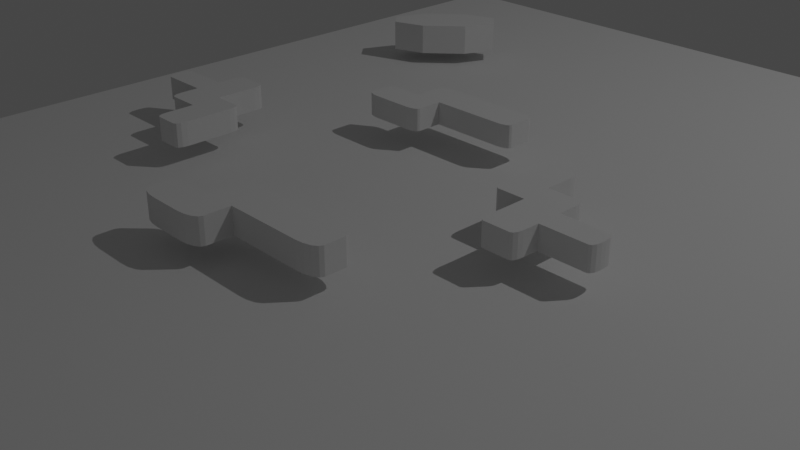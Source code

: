 # Source: Mapa.blend  (saved by Blender 2.93.21; exported with 4.5.12 LTS)
import bpy
from mathutils import Matrix  # noqa: F401  (used for matrix-valued properties, if any)

bpy.ops.wm.read_factory_settings(use_empty=True)
scene = bpy.context.scene
scene.name = 'Scene'

# ---- collections
col_collection = bpy.data.collections.new('Collection'); scene.collection.children.link(col_collection)

# ---- world
world_world = bpy.data.worlds.new('World'); scene.world = world_world
world_world.use_nodes = True; world_world.node_tree.nodes.clear()
_N = world_world.node_tree.nodes; _L = world_world.node_tree.links
n0 = _N.new('ShaderNodeOutputWorld'); n0.name = 'World Output'; n0.location = (300, 300)
n1 = _N.new('ShaderNodeBackground'); n1.name = 'Background'; n1.location = (10, 300)
n1.inputs[0].default_value = (0.05088, 0.05088, 0.05088, 1.0)
_L.new(n1.outputs[0], n0.inputs[0])
n0.is_active_output = True
world_world.color = (0.05088, 0.05088, 0.05088)
world_world.use_sun_shadow = False
world_world.sun_shadow_jitter_overblur = 0.0

# ---- cameras
cam_camera = bpy.data.cameras.new('Camera')
cam_camera.clip_end = 100.0
cam_camera.ortho_scale = 7.314

# ---- lights
light_light = bpy.data.lights.new('Light', 'POINT')
light_light.transmission_factor = 0.0
light_light.energy = 1000.0
light_light.shadow_soft_size = 0.1
light_light.shadow_maximum_resolution = 0.006
light_light.use_absolute_resolution = True

# ---- meshes
me_plane = bpy.data.meshes.new('Plane')
me_plane.from_pydata([(-5.459, -6.99, 0.0), (5.459, -6.99, 0.0), (-5.459, 6.99, 0.0), (5.459, 6.99, 0.0)], [], [(0, 1, 3, 2)])
_uv = me_plane.uv_layers.new(name='UVMap')
_uv.uv.foreach_set('vector', [0.0, 0.0, 1.0, 0.0, 1.0, 1.0, 0.0, 1.0])
me_plane.use_remesh_fix_poles = True
me_plane.use_remesh_preserve_attributes = False
me_plane.update()
me_cube = bpy.data.meshes.new('Cube')
me_cube.from_pydata([(-0.5943, -0.3766, -0.197), (-0.4233, 0.02232, -0.197), (-0.4233, 0.02232, 0.197), (-0.5943, -0.3766, 0.197), (0.007347, 0.4238, -0.197), (0.4172, 0.5665, -0.197), (0.4172, 0.5665, 0.197), (0.007347, 0.4238, 0.197), (-0.007348, -0.4238, -0.197), (-0.4172, -0.5665, -0.197), (-0.4172, -0.5665, 0.197), (-0.007348, -0.4238, 0.197), (0.5943, 0.3766, -0.197), (0.4233, -0.02232, -0.197), (0.4233, -0.02232, 0.197), (0.5943, 0.3766, 0.197)], [], [(9, 10, 3, 0), (13, 14, 11, 8), (14, 15, 6, 7, 2, 3, 10, 11), (1, 2, 7, 4), (5, 6, 15, 12), (0, 3, 2, 1), (6, 5, 4, 7), (14, 13, 12, 15), (10, 9, 8, 11), (4, 5, 12, 13, 8, 9, 0, 1)])
_uv = me_cube.uv_layers.new(name='UVMap')
_uv.uv.foreach_set('vector', [0.375, 0.8218, 0.625, 0.8218, 0.625, 0.9282, 0.375, 0.9282, 0.375, 0.5718, 0.625, 0.5718, 0.625, 0.6782, 0.375, 0.6782, 0.625, 0.5718, 0.6968, 0.5, 0.8032, 0.5, 0.875, 0.5718, 0.875, 0.6782, 0.8032, 0.75, 0.6968, 0.75, 0.625, 0.6782, 0.375, 0.07178, 0.625, 0.07178, 0.625, 0.1782, 0.375, 0.1782, 0.375, 0.3218, 0.625, 0.3218, 0.625, 0.4282, 0.375, 0.4282, 0.375, 0.0, 0.625, 0.0, 0.625, 0.07178, 0.375, 0.07178, 0.625, 0.3218, 0.375, 0.3218, 0.375, 0.1782, 0.625, 0.1782, 0.625, 0.5718, 0.375, 0.5718, 0.375, 0.4282, 0.625, 0.4282, 0.625, 0.8218, 0.375, 0.8218, 0.375, 0.6782, 0.625, 0.6782, 0.125, 0.5718, 0.1968, 0.5, 0.3032, 0.5, 0.375, 0.5718, 0.375, 0.6782, 0.3032, 0.75, 0.1968, 0.75, 0.125, 0.6782])
me_cube.use_remesh_fix_poles = True
me_cube.use_remesh_preserve_attributes = False
me_cube.update()
me_cube_003 = bpy.data.meshes.new('Cube.003')
me_cube_003.from_pydata([(0.2736, -0.02598, -0.1361), (0.2736, -0.02598, 0.1361), (0.2736, 0.3954, -0.1361), (0.2736, 0.3954, 0.1361), (-0.01989, -0.02598, -0.1361), (-0.01989, -0.02598, 0.1361), (-0.01989, 0.3954, -0.1361), (-0.01989, 0.3954, 0.1361), (-0.3633, -0.02598, -0.1361), (-0.3633, -0.02598, 0.1361), (-0.3633, -0.4006, -0.1361), (-0.3633, -0.4006, 0.1361), (1.035, 0.04232, -0.1361), (0.8799, -0.02598, -0.1361), (1.023, 0.01618, -0.1361), (0.9894, -0.005978, -0.1361), (0.9392, -0.02078, -0.1361), (0.8799, -0.02598, 0.1361), (1.035, 0.04232, 0.1361), (0.9392, -0.02078, 0.1361), (0.9894, -0.005978, 0.1361), (1.023, 0.01618, 0.1361), (0.8799, 0.3954, -0.1361), (1.035, 0.3271, -0.1361), (0.9392, 0.3902, -0.1361), (0.9894, 0.3754, -0.1361), (1.023, 0.3532, -0.1361), (1.035, 0.3271, 0.1361), (0.8799, 0.3954, 0.1361), (1.023, 0.3532, 0.1361), (0.9894, 0.3754, 0.1361), (0.9392, 0.3902, 0.1361), (-0.3633, 0.3271, -0.1361), (-0.2085, 0.3954, -0.1361), (-0.3515, 0.3532, -0.1361), (-0.318, 0.3754, -0.1361), (-0.2677, 0.3902, -0.1361), (-0.2085, 0.3954, 0.1361), (-0.3633, 0.3271, 0.1361), (-0.2677, 0.3902, 0.1361), (-0.318, 0.3754, 0.1361), (-0.3515, 0.3532, 0.1361), (-0.01989, -0.3323, -0.1361), (-0.1748, -0.4006, -0.1361), (-0.03168, -0.3585, -0.1361), (-0.06525, -0.3806, -0.1361), (-0.1155, -0.3954, -0.1361), (-0.1748, -0.4006, 0.1361), (-0.01989, -0.3323, 0.1361), (-0.1155, -0.3954, 0.1361), (-0.06525, -0.3806, 0.1361), (-0.03168, -0.3585, 0.1361), (-0.8213, -0.09429, -0.1361), (-0.6664, -0.02598, -0.1361), (-0.8095, -0.06815, -0.1361), (-0.7759, -0.04599, -0.1361), (-0.7257, -0.03118, -0.1361), (-0.6664, -0.02598, 0.1361), (-0.8213, -0.09429, 0.1361), (-0.7257, -0.03118, 0.1361), (-0.7759, -0.04599, 0.1361), (-0.8095, -0.06815, 0.1361), (-0.6664, -0.4006, -0.1361), (-0.8213, -0.3323, -0.1361), (-0.7257, -0.3954, -0.1361), (-0.7759, -0.3806, -0.1361), (-0.8095, -0.3585, -0.1361), (-0.8213, -0.3323, 0.1361), (-0.6664, -0.4006, 0.1361), (-0.8095, -0.3585, 0.1361), (-0.7759, -0.3806, 0.1361), (-0.7257, -0.3954, 0.1361)], [], [(23, 27, 18, 12), (1, 3, 7, 5), (6, 4, 8, 32, 34, 35, 36, 33), (3, 1, 17, 19, 20, 21, 18, 27, 29, 30, 31, 28), (13, 17, 1, 0), (2, 3, 28, 22), (4, 5, 48, 42), (0, 1, 5, 4), (3, 2, 6, 7), (2, 0, 4, 6), (7, 6, 33, 37), (9, 8, 53, 57), (5, 7, 37, 39, 40, 41, 38, 9), (8, 9, 38, 32), (8, 4, 42, 44, 45, 46, 43, 10), (43, 47, 11, 10), (5, 9, 11, 47, 49, 50, 51, 48), (10, 11, 68, 62), (8, 10, 62, 64, 65, 66, 63, 52, 54, 55, 56, 53), (11, 9, 57, 59, 60, 61, 58, 67, 69, 70, 71, 68), (58, 52, 63, 67), (12, 18, 21, 14), (14, 21, 20, 15), (15, 20, 19, 16), (16, 19, 17, 13), (27, 23, 26, 29), (29, 26, 25, 30), (30, 25, 24, 31), (31, 24, 22, 28), (37, 33, 36, 39), (39, 36, 35, 40), (40, 35, 34, 41), (41, 34, 32, 38), (47, 43, 46, 49), (49, 46, 45, 50), (50, 45, 44, 51), (51, 44, 42, 48), (57, 53, 56, 59), (59, 56, 55, 60), (60, 55, 54, 61), (61, 54, 52, 58), (67, 63, 66, 69), (69, 66, 65, 70), (70, 65, 64, 71), (71, 64, 62, 68), (0, 2, 22, 24, 25, 26, 23, 12, 14, 15, 16, 13)])
_uv = me_cube_003.uv_layers.new(name='UVMap')
_uv.uv.foreach_set('vector', [0.375, 0.7905, 0.625, 0.7905, 0.625, 0.9595, 0.375, 0.9595, 0.875, 0.5, 0.625, 0.5, 0.625, 0.5, 0.875, 0.5, 0.375, 0.5, 0.125, 0.5, 0.125, 0.5, 0.3345, 0.5, 0.35, 0.5, 0.3631, 0.5, 0.3719, 0.5, 0.375, 0.5, 0.625, 0.5, 0.875, 0.5, 0.875, 0.6991, 0.8719, 0.7186, 0.8631, 0.7351, 0.85, 0.7461, 0.8345, 0.75, 0.6655, 0.75, 0.65, 0.7461, 0.6369, 0.7351, 0.6281, 0.7186, 0.625, 0.6991, 0.375, 0.05086, 0.625, 0.05086, 0.625, 0.25, 0.375, 0.25, 0.375, 0.5, 0.625, 0.5, 0.625, 0.6991, 0.375, 0.6991, 0.375, 0.25, 0.625, 0.25, 0.625, 0.25, 0.375, 0.25, 0.375, 0.25, 0.625, 0.25, 0.625, 0.25, 0.375, 0.25, 0.625, 0.5, 0.375, 0.5, 0.375, 0.5, 0.625, 0.5, 0.375, 0.5, 0.125, 0.5, 0.125, 0.5, 0.375, 0.5, 0.625, 0.5, 0.375, 0.5, 0.375, 0.5, 0.625, 0.5, 0.625, 0.25, 0.375, 0.25, 0.375, 0.25, 0.625, 0.25, 0.875, 0.5, 0.625, 0.5, 0.625, 0.5, 0.6281, 0.5, 0.6369, 0.5, 0.65, 0.5, 0.6655, 0.5, 0.875, 0.5, 0.375, 0.25, 0.625, 0.25, 0.625, 0.4595, 0.375, 0.4595, 0.125, 0.5, 0.125, 0.5, 0.125, 0.5, 0.125, 0.5, 0.125, 0.5, 0.125, 0.5, 0.125, 0.5, 0.125, 0.5, 0.375, 0.25, 0.625, 0.25, 0.625, 0.25, 0.375, 0.25, 0.875, 0.5, 0.875, 0.5, 0.875, 0.5, 0.875, 0.5, 0.875, 0.5, 0.875, 0.5, 0.875, 0.5, 0.875, 0.5, 0.375, 0.25, 0.625, 0.25, 0.625, 0.25, 0.375, 0.25, 0.125, 0.5, 0.125, 0.5, 0.125, 0.5, 0.125, 0.5, 0.125, 0.5, 0.125, 0.5, 0.125, 0.5, 0.125, 0.5, 0.125, 0.5, 0.125, 0.5, 0.125, 0.5, 0.125, 0.5, 0.875, 0.5, 0.875, 0.5, 0.875, 0.5, 0.875, 0.5, 0.875, 0.5, 0.875, 0.5, 0.875, 0.5, 0.875, 0.5, 0.875, 0.5, 0.875, 0.5, 0.875, 0.5, 0.875, 0.5, 0.625, 0.25, 0.375, 0.25, 0.375, 0.25, 0.625, 0.25, 0.375, 0.9595, 0.625, 0.9595, 0.625, 0.975, 0.375, 0.975, 0.375, 0.975, 0.625, 0.975, 0.625, 1.0, 0.375, 1.0, 0.375, 0.0, 0.625, 0.0, 0.625, 0.0314, 0.375, 0.0314, 0.375, 0.0314, 0.625, 0.0314, 0.625, 0.05086, 0.375, 0.05086, 0.625, 0.7905, 0.375, 0.7905, 0.375, 0.775, 0.625, 0.775, 0.625, 0.775, 0.375, 0.775, 0.375, 0.75, 0.625, 0.75, 0.625, 0.75, 0.375, 0.75, 0.375, 0.7186, 0.625, 0.7186, 0.625, 0.7186, 0.375, 0.7186, 0.375, 0.6991, 0.625, 0.6991, 0.625, 0.5, 0.375, 0.5, 0.375, 0.5, 0.625, 0.5, 0.625, 0.5, 0.375, 0.5, 0.375, 0.5, 0.625, 0.5, 0.625, 0.5, 0.375, 0.5, 0.375, 0.475, 0.625, 0.475, 0.625, 0.475, 0.375, 0.475, 0.375, 0.4595, 0.625, 0.4595, 0.625, 0.25, 0.375, 0.25, 0.375, 0.25, 0.625, 0.25, 0.625, 0.25, 0.375, 0.25, 0.375, 0.25, 0.625, 0.25, 0.625, 0.25, 0.375, 0.25, 0.375, 0.25, 0.625, 0.25, 0.625, 0.25, 0.375, 0.25, 0.375, 0.25, 0.625, 0.25, 0.625, 0.25, 0.375, 0.25, 0.375, 0.25, 0.625, 0.25, 0.625, 0.25, 0.375, 0.25, 0.375, 0.25, 0.625, 0.25, 0.625, 0.25, 0.375, 0.25, 0.375, 0.25, 0.625, 0.25, 0.625, 0.25, 0.375, 0.25, 0.375, 0.25, 0.625, 0.25, 0.625, 0.25, 0.375, 0.25, 0.375, 0.25, 0.625, 0.25, 0.625, 0.25, 0.375, 0.25, 0.375, 0.25, 0.625, 0.25, 0.625, 0.25, 0.375, 0.25, 0.375, 0.25, 0.625, 0.25, 0.625, 0.25, 0.375, 0.25, 0.375, 0.25, 0.625, 0.25, 0.125, 0.5, 0.375, 0.5, 0.375, 0.6991, 0.3719, 0.7186, 0.3631, 0.7351, 0.35, 0.7461, 0.3345, 0.75, 0.1655, 0.75, 0.15, 0.7461, 0.1369, 0.7351, 0.1281, 0.7186, 0.125, 0.6991])
me_cube_003.use_remesh_fix_poles = True
me_cube_003.use_remesh_preserve_attributes = False
me_cube_003.update()
me_cube_004 = bpy.data.meshes.new('Cube.004')
me_cube_004.from_pydata([(0.3108, -0.02952, -0.1546), (0.3108, -0.02952, 0.1546), (0.3108, 0.4492, -0.1546), (0.3108, 0.4492, 0.1546), (-0.02259, -0.02952, -0.1546), (-0.02259, -0.02952, 0.1546), (-0.02259, 0.4492, -0.1546), (-0.02259, 0.4492, 0.1546), (-0.4127, -0.02952, -0.1546), (-0.4127, -0.02952, 0.1546), (-0.4127, -0.4551, -0.1546), (-0.4127, -0.4551, 0.1546), (1.176, 0.08473, -0.1546), (0.9165, -0.02952, -0.1546), (1.156, 0.04101, -0.1546), (1.1, 0.003946, -0.1546), (1.016, -0.02082, -0.1546), (0.9165, -0.02952, 0.1546), (1.176, 0.08473, 0.1546), (1.016, -0.02082, 0.1546), (1.1, 0.003946, 0.1546), (1.156, 0.04101, 0.1546), (0.9165, 0.4492, -0.1546), (1.176, 0.3349, -0.1546), (1.016, 0.4405, -0.1546), (1.1, 0.4157, -0.1546), (1.156, 0.3787, -0.1546), (1.176, 0.3349, 0.1546), (0.9165, 0.4492, 0.1546), (1.156, 0.3787, 0.1546), (1.1, 0.4157, 0.1546), (1.016, 0.4405, 0.1546), (-0.4127, 0.3349, -0.1546), (-0.1537, 0.4492, -0.1546), (-0.393, 0.3787, -0.1546), (-0.3369, 0.4157, -0.1546), (-0.2528, 0.4405, -0.1546), (-0.1537, 0.4492, 0.1546), (-0.4127, 0.3349, 0.1546), (-0.2528, 0.4405, 0.1546), (-0.3369, 0.4157, 0.1546), (-0.393, 0.3787, 0.1546), (-0.02259, -0.3409, -0.1546), (-0.2816, -0.4551, -0.1546), (-0.04231, -0.3846, -0.1546), (-0.09847, -0.4217, -0.1546), (-0.1825, -0.4464, -0.1546), (-0.2816, -0.4551, 0.1546), (-0.02259, -0.3409, 0.1546), (-0.1825, -0.4464, 0.1546), (-0.09847, -0.4217, 0.1546), (-0.04231, -0.3846, 0.1546), (-0.933, -0.1438, -0.1546), (-0.6739, -0.02952, -0.1546), (-0.9132, -0.1, -0.1546), (-0.8571, -0.06298, -0.1546), (-0.773, -0.03821, -0.1546), (-0.6739, -0.02952, 0.1546), (-0.933, -0.1438, 0.1546), (-0.773, -0.03821, 0.1546), (-0.8571, -0.06298, 0.1546), (-0.9132, -0.1, 0.1546), (-0.6739, -0.4551, -0.1546), (-0.933, -0.3409, -0.1546), (-0.773, -0.4464, -0.1546), (-0.8571, -0.4217, -0.1546), (-0.9132, -0.3846, -0.1546), (-0.933, -0.3409, 0.1546), (-0.6739, -0.4551, 0.1546), (-0.9132, -0.3846, 0.1546), (-0.8571, -0.4217, 0.1546), (-0.773, -0.4464, 0.1546)], [], [(23, 27, 18, 12), (1, 3, 7, 5), (6, 4, 8, 32, 34, 35, 36, 33), (3, 1, 17, 19, 20, 21, 18, 27, 29, 30, 31, 28), (13, 17, 1, 0), (2, 3, 28, 22), (4, 5, 48, 42), (0, 1, 5, 4), (3, 2, 6, 7), (2, 0, 4, 6), (7, 6, 33, 37), (9, 8, 53, 57), (5, 7, 37, 39, 40, 41, 38, 9), (8, 9, 38, 32), (8, 4, 42, 44, 45, 46, 43, 10), (43, 47, 11, 10), (5, 9, 11, 47, 49, 50, 51, 48), (10, 11, 68, 62), (8, 10, 62, 64, 65, 66, 63, 52, 54, 55, 56, 53), (11, 9, 57, 59, 60, 61, 58, 67, 69, 70, 71, 68), (58, 52, 63, 67), (12, 18, 21, 14), (14, 21, 20, 15), (15, 20, 19, 16), (16, 19, 17, 13), (27, 23, 26, 29), (29, 26, 25, 30), (30, 25, 24, 31), (31, 24, 22, 28), (37, 33, 36, 39), (39, 36, 35, 40), (40, 35, 34, 41), (41, 34, 32, 38), (47, 43, 46, 49), (49, 46, 45, 50), (50, 45, 44, 51), (51, 44, 42, 48), (57, 53, 56, 59), (59, 56, 55, 60), (60, 55, 54, 61), (61, 54, 52, 58), (67, 63, 66, 69), (69, 66, 65, 70), (70, 65, 64, 71), (71, 64, 62, 68), (0, 2, 22, 24, 25, 26, 23, 12, 14, 15, 16, 13)])
_uv = me_cube_004.uv_layers.new(name='UVMap')
_uv.uv.foreach_set('vector', [0.375, 0.8097, 0.625, 0.8097, 0.625, 0.9403, 0.375, 0.9403, 0.875, 0.5, 0.625, 0.5, 0.625, 0.5, 0.875, 0.5, 0.375, 0.5, 0.125, 0.5, 0.125, 0.5, 0.3153, 0.5, 0.3382, 0.5, 0.3575, 0.5, 0.3705, 0.5, 0.375, 0.5, 0.625, 0.5, 0.875, 0.5, 0.875, 0.6751, 0.8705, 0.7038, 0.8575, 0.7281, 0.8382, 0.7443, 0.8153, 0.75, 0.6847, 0.75, 0.6618, 0.7443, 0.6425, 0.7281, 0.6295, 0.7038, 0.625, 0.6751, 0.375, 0.07489, 0.625, 0.07489, 0.625, 0.25, 0.375, 0.25, 0.375, 0.5, 0.625, 0.5, 0.625, 0.6751, 0.375, 0.6751, 0.375, 0.25, 0.625, 0.25, 0.625, 0.25, 0.375, 0.25, 0.375, 0.25, 0.625, 0.25, 0.625, 0.25, 0.375, 0.25, 0.625, 0.5, 0.375, 0.5, 0.375, 0.5, 0.625, 0.5, 0.375, 0.5, 0.125, 0.5, 0.125, 0.5, 0.375, 0.5, 0.625, 0.5, 0.375, 0.5, 0.375, 0.5, 0.625, 0.5, 0.625, 0.25, 0.375, 0.25, 0.375, 0.25, 0.625, 0.25, 0.875, 0.5, 0.625, 0.5, 0.625, 0.5, 0.6295, 0.5, 0.6425, 0.5, 0.6618, 0.5, 0.6847, 0.5, 0.875, 0.5, 0.375, 0.25, 0.625, 0.25, 0.625, 0.4403, 0.375, 0.4403, 0.125, 0.5, 0.125, 0.5, 0.125, 0.5, 0.125, 0.5, 0.125, 0.5, 0.125, 0.5, 0.125, 0.5, 0.125, 0.5, 0.375, 0.25, 0.625, 0.25, 0.625, 0.25, 0.375, 0.25, 0.875, 0.5, 0.875, 0.5, 0.875, 0.5, 0.875, 0.5, 0.875, 0.5, 0.875, 0.5, 0.875, 0.5, 0.875, 0.5, 0.375, 0.25, 0.625, 0.25, 0.625, 0.25, 0.375, 0.25, 0.125, 0.5, 0.125, 0.5, 0.125, 0.5, 0.125, 0.5, 0.125, 0.5, 0.125, 0.5, 0.125, 0.5, 0.125, 0.5, 0.125, 0.5, 0.125, 0.5, 0.125, 0.5, 0.125, 0.5, 0.875, 0.5, 0.875, 0.5, 0.875, 0.5, 0.875, 0.5, 0.875, 0.5, 0.875, 0.5, 0.875, 0.5, 0.875, 0.5, 0.875, 0.5, 0.875, 0.5, 0.875, 0.5, 0.875, 0.5, 0.625, 0.25, 0.375, 0.25, 0.375, 0.25, 0.625, 0.25, 0.375, 0.9403, 0.625, 0.9403, 0.625, 0.9632, 0.375, 0.9632, 0.375, 0.9632, 0.625, 0.9632, 0.625, 1.0, 0.375, 1.0, 0.375, 0.0, 0.625, 0.0, 0.625, 0.04623, 0.375, 0.04623, 0.375, 0.04623, 0.625, 0.04623, 0.625, 0.07489, 0.375, 0.07489, 0.625, 0.8097, 0.375, 0.8097, 0.375, 0.7868, 0.625, 0.7868, 0.625, 0.7868, 0.375, 0.7868, 0.375, 0.75, 0.625, 0.75, 0.625, 0.75, 0.375, 0.75, 0.375, 0.7038, 0.625, 0.7038, 0.625, 0.7038, 0.375, 0.7038, 0.375, 0.6751, 0.625, 0.6751, 0.625, 0.5, 0.375, 0.5, 0.375, 0.5, 0.625, 0.5, 0.625, 0.5, 0.375, 0.5, 0.375, 0.5, 0.625, 0.5, 0.625, 0.5, 0.375, 0.5, 0.375, 0.4632, 0.625, 0.4632, 0.625, 0.4632, 0.375, 0.4632, 0.375, 0.4403, 0.625, 0.4403, 0.625, 0.25, 0.375, 0.25, 0.375, 0.25, 0.625, 0.25, 0.625, 0.25, 0.375, 0.25, 0.375, 0.25, 0.625, 0.25, 0.625, 0.25, 0.375, 0.25, 0.375, 0.25, 0.625, 0.25, 0.625, 0.25, 0.375, 0.25, 0.375, 0.25, 0.625, 0.25, 0.625, 0.25, 0.375, 0.25, 0.375, 0.25, 0.625, 0.25, 0.625, 0.25, 0.375, 0.25, 0.375, 0.25, 0.625, 0.25, 0.625, 0.25, 0.375, 0.25, 0.375, 0.25, 0.625, 0.25, 0.625, 0.25, 0.375, 0.25, 0.375, 0.25, 0.625, 0.25, 0.625, 0.25, 0.375, 0.25, 0.375, 0.25, 0.625, 0.25, 0.625, 0.25, 0.375, 0.25, 0.375, 0.25, 0.625, 0.25, 0.625, 0.25, 0.375, 0.25, 0.375, 0.25, 0.625, 0.25, 0.625, 0.25, 0.375, 0.25, 0.375, 0.25, 0.625, 0.25, 0.125, 0.5, 0.375, 0.5, 0.375, 0.6751, 0.3705, 0.7038, 0.3575, 0.7281, 0.3382, 0.7443, 0.3153, 0.75, 0.1847, 0.75, 0.1618, 0.7443, 0.1425, 0.7281, 0.1295, 0.7038, 0.125, 0.6751])
me_cube_004.use_remesh_fix_poles = True
me_cube_004.use_remesh_preserve_attributes = False
me_cube_004.update()
me_cube_005 = bpy.data.meshes.new('Cube.005')
me_cube_005.from_pydata([(-0.5943, -0.3766, -0.197), (-0.4233, 0.02232, -0.197), (-0.4233, 0.02232, 0.197), (-0.5943, -0.3766, 0.197), (0.007347, 0.4238, -0.197), (0.4172, 0.5665, -0.197), (0.4172, 0.5665, 0.197), (0.007347, 0.4238, 0.197), (-0.007347, -0.4238, -0.197), (-0.4172, -0.5665, -0.197), (-0.4172, -0.5665, 0.197), (-0.007347, -0.4238, 0.197), (0.5943, 0.3766, -0.197), (0.4233, -0.02232, -0.197), (0.4233, -0.02232, 0.197), (0.5943, 0.3766, 0.197)], [], [(9, 10, 3, 0), (13, 14, 11, 8), (14, 15, 6, 7, 2, 3, 10, 11), (1, 2, 7, 4), (5, 6, 15, 12), (0, 3, 2, 1), (6, 5, 4, 7), (14, 13, 12, 15), (10, 9, 8, 11), (4, 5, 12, 13, 8, 9, 0, 1)])
_uv = me_cube_005.uv_layers.new(name='UVMap')
_uv.uv.foreach_set('vector', [0.375, 0.8218, 0.625, 0.8218, 0.625, 0.9282, 0.375, 0.9282, 0.375, 0.5718, 0.625, 0.5718, 0.625, 0.6782, 0.375, 0.6782, 0.625, 0.5718, 0.6968, 0.5, 0.8032, 0.5, 0.875, 0.5718, 0.875, 0.6782, 0.8032, 0.75, 0.6968, 0.75, 0.625, 0.6782, 0.375, 0.07178, 0.625, 0.07178, 0.625, 0.1782, 0.375, 0.1782, 0.375, 0.3218, 0.625, 0.3218, 0.625, 0.4282, 0.375, 0.4282, 0.375, 0.0, 0.625, 0.0, 0.625, 0.07178, 0.375, 0.07178, 0.625, 0.3218, 0.375, 0.3218, 0.375, 0.1782, 0.625, 0.1782, 0.625, 0.5718, 0.375, 0.5718, 0.375, 0.4282, 0.625, 0.4282, 0.625, 0.8218, 0.375, 0.8218, 0.375, 0.6782, 0.625, 0.6782, 0.125, 0.5718, 0.1968, 0.5, 0.3032, 0.5, 0.375, 0.5718, 0.375, 0.6782, 0.3032, 0.75, 0.1968, 0.75, 0.125, 0.6782])
me_cube_005.use_remesh_fix_poles = True
me_cube_005.use_remesh_preserve_attributes = False
me_cube_005.update()
me_cube_006 = bpy.data.meshes.new('Cube.006')
me_cube_006.from_pydata([(-0.4056, 0.5748, -0.197), (0.001276, 0.4239, -0.197), (0.001276, 0.4239, 0.197), (-0.4056, 0.5748, 0.197), (0.4236, 0.01371, -0.197), (0.5865, -0.3886, -0.197), (0.5865, -0.3886, 0.197), (0.4236, 0.01371, 0.197), (-0.4236, -0.01371, -0.197), (-0.5865, 0.3886, -0.197), (-0.5865, 0.3886, 0.197), (-0.4236, -0.01371, 0.197), (0.4056, -0.5748, -0.197), (-0.001276, -0.4239, -0.197), (-0.001276, -0.4239, 0.197), (0.4056, -0.5748, 0.197)], [], [(9, 10, 3, 0), (13, 14, 11, 8), (14, 15, 6, 7, 2, 3, 10, 11), (1, 2, 7, 4), (5, 6, 15, 12), (0, 3, 2, 1), (6, 5, 4, 7), (14, 13, 12, 15), (10, 9, 8, 11), (4, 5, 12, 13, 8, 9, 0, 1)])
_uv = me_cube_006.uv_layers.new(name='UVMap')
_uv.uv.foreach_set('vector', [0.375, 0.8218, 0.625, 0.8218, 0.625, 0.9282, 0.375, 0.9282, 0.375, 0.5718, 0.625, 0.5718, 0.625, 0.6782, 0.375, 0.6782, 0.625, 0.5718, 0.6968, 0.5, 0.8032, 0.5, 0.875, 0.5718, 0.875, 0.6782, 0.8032, 0.75, 0.6968, 0.75, 0.625, 0.6782, 0.375, 0.07178, 0.625, 0.07178, 0.625, 0.1782, 0.375, 0.1782, 0.375, 0.3218, 0.625, 0.3218, 0.625, 0.4282, 0.375, 0.4282, 0.375, 0.0, 0.625, 0.0, 0.625, 0.07178, 0.375, 0.07178, 0.625, 0.3218, 0.375, 0.3218, 0.375, 0.1782, 0.625, 0.1782, 0.625, 0.5718, 0.375, 0.5718, 0.375, 0.4282, 0.625, 0.4282, 0.625, 0.8218, 0.375, 0.8218, 0.375, 0.6782, 0.625, 0.6782, 0.125, 0.5718, 0.1968, 0.5, 0.3032, 0.5, 0.375, 0.5718, 0.375, 0.6782, 0.3032, 0.75, 0.1968, 0.75, 0.125, 0.6782])
me_cube_006.use_remesh_fix_poles = True
me_cube_006.use_remesh_preserve_attributes = False
me_cube_006.update()
me_cube_007 = bpy.data.meshes.new('Cube.007')
me_cube_007.from_pydata([(-0.4056, 0.5748, -0.197), (0.001276, 0.4239, -0.197), (0.001276, 0.4239, 0.197), (-0.4056, 0.5748, 0.197), (0.4236, 0.01371, -0.197), (0.5865, -0.3886, -0.197), (0.5865, -0.3886, 0.197), (0.4236, 0.01371, 0.197), (-0.4236, -0.01371, -0.197), (-0.5865, 0.3886, -0.197), (-0.5865, 0.3886, 0.197), (-0.4236, -0.01371, 0.197), (0.4056, -0.5748, -0.197), (-0.001276, -0.4239, -0.197), (-0.001276, -0.4239, 0.197), (0.4056, -0.5748, 0.197)], [], [(9, 10, 3, 0), (13, 14, 11, 8), (14, 15, 6, 7, 2, 3, 10, 11), (1, 2, 7, 4), (5, 6, 15, 12), (0, 3, 2, 1), (6, 5, 4, 7), (14, 13, 12, 15), (10, 9, 8, 11), (4, 5, 12, 13, 8, 9, 0, 1)])
_uv = me_cube_007.uv_layers.new(name='UVMap')
_uv.uv.foreach_set('vector', [0.375, 0.8218, 0.625, 0.8218, 0.625, 0.9282, 0.375, 0.9282, 0.375, 0.5718, 0.625, 0.5718, 0.625, 0.6782, 0.375, 0.6782, 0.625, 0.5718, 0.6968, 0.5, 0.8032, 0.5, 0.875, 0.5718, 0.875, 0.6782, 0.8032, 0.75, 0.6968, 0.75, 0.625, 0.6782, 0.375, 0.07178, 0.625, 0.07178, 0.625, 0.1782, 0.375, 0.1782, 0.375, 0.3218, 0.625, 0.3218, 0.625, 0.4282, 0.375, 0.4282, 0.375, 0.0, 0.625, 0.0, 0.625, 0.07178, 0.375, 0.07178, 0.625, 0.3218, 0.375, 0.3218, 0.375, 0.1782, 0.625, 0.1782, 0.625, 0.5718, 0.375, 0.5718, 0.375, 0.4282, 0.625, 0.4282, 0.625, 0.8218, 0.375, 0.8218, 0.375, 0.6782, 0.625, 0.6782, 0.125, 0.5718, 0.1968, 0.5, 0.3032, 0.5, 0.375, 0.5718, 0.375, 0.6782, 0.3032, 0.75, 0.1968, 0.75, 0.125, 0.6782])
me_cube_007.use_remesh_fix_poles = True
me_cube_007.use_remesh_preserve_attributes = False
me_cube_007.update()
me_cube_008 = bpy.data.meshes.new('Cube.008')
me_cube_008.from_pydata([(-0.2379, -0.3519, -0.1395), (-0.2379, -0.3519, 0.1395), (0.194, -0.3519, -0.1395), (0.194, -0.3519, 0.1395), (-0.2379, -0.05107, -0.1395), (-0.2379, -0.05107, 0.1395), (0.194, -0.05107, -0.1395), (0.194, -0.05107, 0.1395), (-0.2379, 0.3009, -0.1395), (-0.2379, 0.3009, 0.1395), (-0.6219, 0.3009, -0.1395), (-0.6219, 0.3009, 0.1395), (-0.1929, -0.6681, -0.1395), (-0.243, -0.5476, -0.1395), (-0.2191, -0.652, -0.1395), (-0.2375, -0.6079, -0.1395), (-0.243, -0.5476, 0.1395), (-0.1929, -0.6681, 0.1395), (-0.2375, -0.6079, 0.1395), (-0.2191, -0.652, 0.1395), (0.1889, -0.5476, -0.1395), (0.1325, -0.6681, -0.1395), (0.1802, -0.6079, -0.1395), (0.1595, -0.652, -0.1395), (0.1325, -0.6681, 0.1395), (0.1889, -0.5476, 0.1395), (0.1595, -0.652, 0.1395), (0.1802, -0.6079, 0.1395), (0.1408, 0.3009, -0.1395), (0.194, 0.1802, -0.1395), (0.1674, 0.2847, -0.1395), (0.1869, 0.2406, -0.1395), (0.194, 0.1802, 0.1395), (0.1408, 0.3009, 0.1395), (0.1869, 0.2406, 0.1395), (0.1674, 0.2847, 0.1395), (-0.5686, -0.05107, -0.1395), (-0.6219, 0.0696, -0.1395), (-0.5952, -0.03491, -0.1395), (-0.6147, 0.009265, -0.1395), (-0.6219, 0.0696, 0.1395), (-0.5686, -0.05107, 0.1395), (-0.6147, 0.009265, 0.1395), (-0.5952, -0.03491, 0.1395), (-0.2911, 0.7702, -0.1395), (-0.2379, 0.6496, -0.1395), (-0.2645, 0.7541, -0.1395), (-0.245, 0.7099, -0.1395), (-0.2379, 0.6496, 0.1395), (-0.2911, 0.7702, 0.1395), (-0.245, 0.7099, 0.1395), (-0.2645, 0.7541, 0.1395), (-0.6219, 0.6496, -0.1395), (-0.5686, 0.7702, -0.1395), (-0.6147, 0.7099, -0.1395), (-0.5952, 0.7541, -0.1395), (-0.5686, 0.7702, 0.1395), (-0.6219, 0.6496, 0.1395), (-0.5952, 0.7541, 0.1395), (-0.6147, 0.7099, 0.1395), (0.8129, -0.2312, -0.1395), (0.7597, -0.3519, -0.1395), (0.8058, -0.2915, -0.1395), (0.7863, -0.3357, -0.1395), (0.7597, -0.3519, 0.1395), (0.8129, -0.2312, 0.1395), (0.7863, -0.3357, 0.1395), (0.8058, -0.2915, 0.1395), (0.7597, -0.05107, -0.1395), (0.8129, -0.1718, -0.1395), (0.7863, -0.06724, -0.1395), (0.8058, -0.1114, -0.1395), (0.8129, -0.1718, 0.1395), (0.7597, -0.05107, 0.1395), (0.8058, -0.1114, 0.1395), (0.7863, -0.06724, 0.1395)], [], [(21, 24, 17, 12), (1, 3, 7, 5), (6, 4, 8, 28, 30, 31, 29), (3, 1, 16, 18, 19, 17, 24, 26, 27, 25), (13, 16, 1, 0), (2, 3, 25, 20), (4, 5, 41, 36), (0, 1, 5, 4), (6, 7, 73, 68), (2, 0, 4, 6), (7, 6, 29, 32), (9, 8, 45, 48), (5, 7, 32, 34, 35, 33, 9), (8, 9, 33, 28), (8, 4, 36, 38, 39, 37, 10), (37, 40, 11, 10), (5, 9, 11, 40, 42, 43, 41), (10, 11, 57, 52), (8, 10, 52, 54, 55, 53, 44, 46, 47, 45), (11, 9, 48, 50, 51, 49, 56, 58, 59, 57), (49, 44, 53, 56), (3, 2, 61, 64), (2, 6, 68, 70, 71, 69, 60, 62, 63, 61), (7, 3, 64, 66, 67, 65, 72, 74, 75, 73), (65, 60, 69, 72), (12, 17, 19, 14), (14, 19, 18, 15), (15, 18, 16, 13), (24, 21, 23, 26), (26, 23, 22, 27), (27, 22, 20, 25), (32, 29, 31, 34), (34, 31, 30, 35), (35, 30, 28, 33), (40, 37, 39, 42), (42, 39, 38, 43), (43, 38, 36, 41), (48, 45, 47, 50), (50, 47, 46, 51), (51, 46, 44, 49), (56, 53, 55, 58), (58, 55, 54, 59), (59, 54, 52, 57), (64, 61, 63, 66), (66, 63, 62, 67), (67, 62, 60, 65), (72, 69, 71, 74), (74, 71, 70, 75), (75, 70, 68, 73), (0, 2, 20, 22, 23, 21, 12, 14, 15, 13)])
_uv = me_cube_008.uv_layers.new(name='UVMap')
_uv.uv.foreach_set('vector', [0.375, 0.7808, 0.625, 0.7808, 0.625, 0.9692, 0.375, 0.9692, 0.875, 0.5, 0.625, 0.5, 0.625, 0.5, 0.875, 0.5, 0.375, 0.5, 0.125, 0.5, 0.125, 0.5, 0.3442, 0.5, 0.3596, 0.5, 0.3709, 0.5, 0.375, 0.5, 0.625, 0.5, 0.875, 0.5, 0.875, 0.6548, 0.8709, 0.7024, 0.8596, 0.7372, 0.8442, 0.75, 0.6558, 0.75, 0.6404, 0.7372, 0.6291, 0.7024, 0.625, 0.6548, 0.375, 0.09523, 0.625, 0.09523, 0.625, 0.25, 0.375, 0.25, 0.375, 0.5, 0.625, 0.5, 0.625, 0.6548, 0.375, 0.6548, 0.375, 0.25, 0.625, 0.25, 0.625, 0.25, 0.375, 0.25, 0.375, 0.25, 0.625, 0.25, 0.625, 0.25, 0.375, 0.25, 0.375, 0.5, 0.625, 0.5, 0.625, 0.5, 0.375, 0.5, 0.375, 0.5, 0.125, 0.5, 0.125, 0.5, 0.375, 0.5, 0.625, 0.5, 0.375, 0.5, 0.375, 0.5, 0.625, 0.5, 0.625, 0.25, 0.375, 0.25, 0.375, 0.25, 0.625, 0.25, 0.875, 0.5, 0.625, 0.5, 0.625, 0.5, 0.6291, 0.5, 0.6404, 0.5, 0.6558, 0.5, 0.875, 0.5, 0.375, 0.25, 0.625, 0.25, 0.625, 0.4692, 0.375, 0.4692, 0.125, 0.5, 0.125, 0.5, 0.125, 0.5, 0.125, 0.5, 0.125, 0.5, 0.125, 0.5, 0.125, 0.5, 0.375, 0.25, 0.625, 0.25, 0.625, 0.25, 0.375, 0.25, 0.875, 0.5, 0.875, 0.5, 0.875, 0.5, 0.875, 0.5, 0.875, 0.5, 0.875, 0.5, 0.875, 0.5, 0.375, 0.25, 0.625, 0.25, 0.625, 0.25, 0.375, 0.25, 0.125, 0.5, 0.125, 0.5, 0.125, 0.5, 0.125, 0.5, 0.125, 0.5, 0.125, 0.5, 0.125, 0.5, 0.125, 0.5, 0.125, 0.5, 0.125, 0.5, 0.875, 0.5, 0.875, 0.5, 0.875, 0.5, 0.875, 0.5, 0.875, 0.5, 0.875, 0.5, 0.875, 0.5, 0.875, 0.5, 0.875, 0.5, 0.875, 0.5, 0.625, 0.25, 0.375, 0.25, 0.375, 0.25, 0.625, 0.25, 0.625, 0.5, 0.375, 0.5, 0.375, 0.5, 0.625, 0.5, 0.375, 0.5, 0.375, 0.5, 0.375, 0.5, 0.375, 0.5, 0.375, 0.5, 0.375, 0.5, 0.375, 0.5, 0.375, 0.5, 0.375, 0.5, 0.375, 0.5, 0.625, 0.5, 0.625, 0.5, 0.625, 0.5, 0.625, 0.5, 0.625, 0.5, 0.625, 0.5, 0.625, 0.5, 0.625, 0.5, 0.625, 0.5, 0.625, 0.5, 0.625, 0.5, 0.375, 0.5, 0.375, 0.5, 0.625, 0.5, 0.375, 0.9692, 0.625, 0.9692, 0.625, 0.9843, 0.375, 0.9843, 0.375, 0.0, 0.625, 0.0, 0.625, 0.04837, 0.375, 0.04837, 0.375, 0.04837, 0.625, 0.04837, 0.625, 0.09523, 0.375, 0.09523, 0.625, 0.7808, 0.375, 0.7808, 0.375, 0.7652, 0.625, 0.7652, 0.625, 0.7652, 0.375, 0.7652, 0.375, 0.7031, 0.625, 0.7031, 0.625, 0.7031, 0.375, 0.7031, 0.375, 0.6548, 0.625, 0.6548, 0.625, 0.5, 0.375, 0.5, 0.375, 0.5, 0.625, 0.5, 0.625, 0.5, 0.375, 0.5, 0.375, 0.4846, 0.625, 0.4846, 0.625, 0.4846, 0.375, 0.4846, 0.375, 0.4692, 0.625, 0.4692, 0.625, 0.25, 0.375, 0.25, 0.375, 0.25, 0.625, 0.25, 0.625, 0.25, 0.375, 0.25, 0.375, 0.25, 0.625, 0.25, 0.625, 0.25, 0.375, 0.25, 0.375, 0.25, 0.625, 0.25, 0.625, 0.25, 0.375, 0.25, 0.375, 0.25, 0.625, 0.25, 0.625, 0.25, 0.375, 0.25, 0.375, 0.25, 0.625, 0.25, 0.625, 0.25, 0.375, 0.25, 0.375, 0.25, 0.625, 0.25, 0.625, 0.25, 0.375, 0.25, 0.375, 0.25, 0.625, 0.25, 0.625, 0.25, 0.375, 0.25, 0.375, 0.25, 0.625, 0.25, 0.625, 0.25, 0.375, 0.25, 0.375, 0.25, 0.625, 0.25, 0.625, 0.5, 0.375, 0.5, 0.375, 0.5, 0.625, 0.5, 0.625, 0.5, 0.375, 0.5, 0.375, 0.5, 0.625, 0.5, 0.625, 0.5, 0.375, 0.5, 0.375, 0.5, 0.625, 0.5, 0.625, 0.5, 0.375, 0.5, 0.375, 0.5, 0.625, 0.5, 0.625, 0.5, 0.375, 0.5, 0.375, 0.5, 0.625, 0.5, 0.625, 0.5, 0.375, 0.5, 0.375, 0.5, 0.625, 0.5, 0.125, 0.5, 0.375, 0.5, 0.375, 0.6548, 0.3709, 0.7024, 0.3596, 0.7372, 0.3442, 0.75, 0.1558, 0.75, 0.1404, 0.7372, 0.1291, 0.7024, 0.125, 0.6548])
me_cube_008.use_remesh_fix_poles = True
me_cube_008.use_remesh_preserve_attributes = False
me_cube_008.update()
me_cube_009 = bpy.data.meshes.new('Cube.009')
me_cube_009.from_pydata([(0.2438, 0.361, -0.1431), (0.2438, 0.361, 0.1431), (-0.1993, 0.361, -0.1431), (-0.1993, 0.361, 0.1431), (0.2438, 0.0524, -0.1431), (0.2438, 0.0524, 0.1431), (-0.1993, 0.0524, -0.1431), (-0.1993, 0.0524, 0.1431), (0.2438, -0.3087, -0.1431), (0.2438, -0.3087, 0.1431), (0.6377, -0.3087, -0.1431), (0.6377, -0.3087, 0.1431), (0.1945, 0.6854, -0.1431), (0.2489, 0.5547, -0.1431), (0.2229, 0.6679, -0.1431), (0.2428, 0.62, -0.1431), (0.2489, 0.5547, 0.1431), (0.1945, 0.6854, 0.1431), (0.2428, 0.62, 0.1431), (0.2229, 0.6679, 0.1431), (-0.1942, 0.5547, -0.1431), (-0.133, 0.6854, -0.1431), (-0.1847, 0.62, -0.1431), (-0.1623, 0.6679, -0.1431), (-0.133, 0.6854, 0.1431), (-0.1942, 0.5547, 0.1431), (-0.1623, 0.6679, 0.1431), (-0.1847, 0.62, 0.1431), (-0.1415, -0.3087, -0.1431), (-0.1993, -0.1777, -0.1431), (-0.1704, -0.2912, -0.1431), (-0.1915, -0.2432, -0.1431), (-0.1993, -0.1777, 0.1431), (-0.1415, -0.3087, 0.1431), (-0.1915, -0.2432, 0.1431), (-0.1704, -0.2912, 0.1431), (0.5799, 0.0524, -0.1431), (0.6377, -0.07857, -0.1431), (0.6088, 0.03485, -0.1431), (0.63, -0.01309, -0.1431), (0.6377, -0.07857, 0.1431), (0.5799, 0.0524, 0.1431), (0.63, -0.01309, 0.1431), (0.6088, 0.03485, 0.1431), (0.3015, -0.7902, -0.1431), (0.2438, -0.6592, -0.1431), (0.2727, -0.7726, -0.1431), (0.2515, -0.7247, -0.1431), (0.2438, -0.6592, 0.1431), (0.3015, -0.7902, 0.1431), (0.2515, -0.7247, 0.1431), (0.2727, -0.7726, 0.1431), (0.6377, -0.6592, -0.1431), (0.5799, -0.7902, -0.1431), (0.63, -0.7247, -0.1431), (0.6088, -0.7726, -0.1431), (0.5799, -0.7902, 0.1431), (0.6377, -0.6592, 0.1431), (0.6088, -0.7726, 0.1431), (0.63, -0.7247, 0.1431), (-0.8342, 0.23, -0.1431), (-0.7765, 0.361, -0.1431), (-0.8265, 0.2955, -0.1431), (-0.8053, 0.3434, -0.1431), (-0.7765, 0.361, 0.1431), (-0.8342, 0.23, 0.1431), (-0.8053, 0.3434, 0.1431), (-0.8265, 0.2955, 0.1431), (-0.7765, 0.05239, -0.1431), (-0.8342, 0.1834, -0.1431), (-0.8053, 0.06994, -0.1431), (-0.8265, 0.1179, -0.1431), (-0.8342, 0.1834, 0.1431), (-0.7765, 0.05239, 0.1431), (-0.8265, 0.1179, 0.1431), (-0.8053, 0.06994, 0.1431)], [], [(21, 24, 17, 12), (1, 3, 7, 5), (6, 4, 8, 28, 30, 31, 29), (3, 1, 16, 18, 19, 17, 24, 26, 27, 25), (13, 16, 1, 0), (2, 3, 25, 20), (4, 5, 41, 36), (0, 1, 5, 4), (6, 7, 73, 68), (2, 0, 4, 6), (7, 6, 29, 32), (9, 8, 45, 48), (5, 7, 32, 34, 35, 33, 9), (8, 9, 33, 28), (8, 4, 36, 38, 39, 37, 10), (37, 40, 11, 10), (5, 9, 11, 40, 42, 43, 41), (10, 11, 57, 52), (8, 10, 52, 54, 55, 53, 44, 46, 47, 45), (11, 9, 48, 50, 51, 49, 56, 58, 59, 57), (49, 44, 53, 56), (3, 2, 61, 64), (2, 6, 68, 70, 71, 69, 60, 62, 63, 61), (7, 3, 64, 66, 67, 65, 72, 74, 75, 73), (65, 60, 69, 72), (12, 17, 19, 14), (14, 19, 18, 15), (15, 18, 16, 13), (24, 21, 23, 26), (26, 23, 22, 27), (27, 22, 20, 25), (32, 29, 31, 34), (34, 31, 30, 35), (35, 30, 28, 33), (40, 37, 39, 42), (42, 39, 38, 43), (43, 38, 36, 41), (48, 45, 47, 50), (50, 47, 46, 51), (51, 46, 44, 49), (56, 53, 55, 58), (58, 55, 54, 59), (59, 54, 52, 57), (64, 61, 63, 66), (66, 63, 62, 67), (67, 62, 60, 65), (72, 69, 71, 74), (74, 71, 70, 75), (75, 70, 68, 73), (0, 2, 20, 22, 23, 21, 12, 14, 15, 13)])
_uv = me_cube_009.uv_layers.new(name='UVMap')
_uv.uv.foreach_set('vector', [0.375, 0.7826, 0.625, 0.7826, 0.625, 0.9674, 0.375, 0.9674, 0.875, 0.5, 0.625, 0.5, 0.625, 0.5, 0.875, 0.5, 0.375, 0.5, 0.125, 0.5, 0.125, 0.5, 0.3424, 0.5, 0.3587, 0.5, 0.3706, 0.5, 0.375, 0.5, 0.625, 0.5, 0.875, 0.5, 0.875, 0.6493, 0.8706, 0.6996, 0.8587, 0.7365, 0.8424, 0.75, 0.6576, 0.75, 0.6413, 0.7365, 0.6294, 0.6996, 0.625, 0.6493, 0.375, 0.1007, 0.625, 0.1007, 0.625, 0.25, 0.375, 0.25, 0.375, 0.5, 0.625, 0.5, 0.625, 0.6493, 0.375, 0.6493, 0.375, 0.25, 0.625, 0.25, 0.625, 0.25, 0.375, 0.25, 0.375, 0.25, 0.625, 0.25, 0.625, 0.25, 0.375, 0.25, 0.375, 0.5, 0.625, 0.5, 0.625, 0.5, 0.375, 0.5, 0.375, 0.5, 0.125, 0.5, 0.125, 0.5, 0.375, 0.5, 0.625, 0.5, 0.375, 0.5, 0.375, 0.5, 0.625, 0.5, 0.625, 0.25, 0.375, 0.25, 0.375, 0.25, 0.625, 0.25, 0.875, 0.5, 0.625, 0.5, 0.625, 0.5, 0.6294, 0.5, 0.6413, 0.5, 0.6576, 0.5, 0.875, 0.5, 0.375, 0.25, 0.625, 0.25, 0.625, 0.4674, 0.375, 0.4674, 0.125, 0.5, 0.125, 0.5, 0.125, 0.5, 0.125, 0.5, 0.125, 0.5, 0.125, 0.5, 0.125, 0.5, 0.375, 0.25, 0.625, 0.25, 0.625, 0.25, 0.375, 0.25, 0.875, 0.5, 0.875, 0.5, 0.875, 0.5, 0.875, 0.5, 0.875, 0.5, 0.875, 0.5, 0.875, 0.5, 0.375, 0.25, 0.625, 0.25, 0.625, 0.25, 0.375, 0.25, 0.125, 0.5, 0.125, 0.5, 0.125, 0.5, 0.125, 0.5, 0.125, 0.5, 0.125, 0.5, 0.125, 0.5, 0.125, 0.5, 0.125, 0.5, 0.125, 0.5, 0.875, 0.5, 0.875, 0.5, 0.875, 0.5, 0.875, 0.5, 0.875, 0.5, 0.875, 0.5, 0.875, 0.5, 0.875, 0.5, 0.875, 0.5, 0.875, 0.5, 0.625, 0.25, 0.375, 0.25, 0.375, 0.25, 0.625, 0.25, 0.625, 0.5, 0.375, 0.5, 0.375, 0.5, 0.625, 0.5, 0.375, 0.5, 0.375, 0.5, 0.375, 0.5, 0.375, 0.5, 0.375, 0.5, 0.375, 0.5, 0.375, 0.5, 0.375, 0.5, 0.375, 0.5, 0.375, 0.5, 0.625, 0.5, 0.625, 0.5, 0.625, 0.5, 0.625, 0.5, 0.625, 0.5, 0.625, 0.5, 0.625, 0.5, 0.625, 0.5, 0.625, 0.5, 0.625, 0.5, 0.625, 0.5, 0.375, 0.5, 0.375, 0.5, 0.625, 0.5, 0.375, 0.9674, 0.625, 0.9674, 0.625, 0.9834, 0.375, 0.9834, 0.375, 0.0, 0.625, 0.0, 0.625, 0.05117, 0.375, 0.05117, 0.375, 0.05117, 0.625, 0.05117, 0.625, 0.1007, 0.375, 0.1007, 0.625, 0.7826, 0.375, 0.7826, 0.375, 0.766, 0.625, 0.766, 0.625, 0.766, 0.375, 0.766, 0.375, 0.7004, 0.625, 0.7004, 0.625, 0.7004, 0.375, 0.7004, 0.375, 0.6493, 0.625, 0.6493, 0.625, 0.5, 0.375, 0.5, 0.375, 0.5, 0.625, 0.5, 0.625, 0.5, 0.375, 0.5, 0.375, 0.4837, 0.625, 0.4837, 0.625, 0.4837, 0.375, 0.4837, 0.375, 0.4674, 0.625, 0.4674, 0.625, 0.25, 0.375, 0.25, 0.375, 0.25, 0.625, 0.25, 0.625, 0.25, 0.375, 0.25, 0.375, 0.25, 0.625, 0.25, 0.625, 0.25, 0.375, 0.25, 0.375, 0.25, 0.625, 0.25, 0.625, 0.25, 0.375, 0.25, 0.375, 0.25, 0.625, 0.25, 0.625, 0.25, 0.375, 0.25, 0.375, 0.25, 0.625, 0.25, 0.625, 0.25, 0.375, 0.25, 0.375, 0.25, 0.625, 0.25, 0.625, 0.25, 0.375, 0.25, 0.375, 0.25, 0.625, 0.25, 0.625, 0.25, 0.375, 0.25, 0.375, 0.25, 0.625, 0.25, 0.625, 0.25, 0.375, 0.25, 0.375, 0.25, 0.625, 0.25, 0.625, 0.5, 0.375, 0.5, 0.375, 0.5, 0.625, 0.5, 0.625, 0.5, 0.375, 0.5, 0.375, 0.5, 0.625, 0.5, 0.625, 0.5, 0.375, 0.5, 0.375, 0.5, 0.625, 0.5, 0.625, 0.5, 0.375, 0.5, 0.375, 0.5, 0.625, 0.5, 0.625, 0.5, 0.375, 0.5, 0.375, 0.5, 0.625, 0.5, 0.625, 0.5, 0.375, 0.5, 0.375, 0.5, 0.625, 0.5, 0.125, 0.5, 0.375, 0.5, 0.375, 0.6493, 0.3706, 0.6996, 0.3587, 0.7365, 0.3424, 0.75, 0.1576, 0.75, 0.1413, 0.7365, 0.1294, 0.6996, 0.125, 0.6493])
me_cube_009.use_remesh_fix_poles = True
me_cube_009.use_remesh_preserve_attributes = False
me_cube_009.update()
me_cube_010 = bpy.data.meshes.new('Cube.010')
me_cube_010.from_pydata([(-0.04656, 0.2146, -0.1411), (-0.0486, 0.2134, 0.1421), (0.06245, -0.2099, -0.142), (0.06041, -0.211, 0.1412), (-0.5133, 0.002514, -0.1453), (-0.4143, 0.1158, -0.1441), (-0.5077, 0.04739, -0.145), (-0.4714, 0.08886, -0.1446), (-0.4164, 0.1147, 0.139), (-0.5154, 0.0014, 0.1379), (-0.4735, 0.08775, 0.1385), (-0.5097, 0.04628, 0.1381), (0.3083, 0.3047, -0.1382), (0.448, 0.2537, -0.1374), (0.3705, 0.3089, -0.1377), (0.4217, 0.2902, -0.1374), (0.446, 0.2526, 0.1458), (0.3063, 0.3036, 0.145), (0.4196, 0.2891, 0.1457), (0.3685, 0.3078, 0.1454), (-0.3097, -0.3011, -0.145), (-0.4487, -0.249, -0.1458), (-0.3716, -0.3048, -0.1454), (-0.4225, -0.2857, -0.1457), (-0.4508, -0.2501, 0.1373), (-0.3118, -0.3023, 0.1381), (-0.4245, -0.2868, 0.1374), (-0.3736, -0.3059, 0.1377), (0.5147, -0.005921, -0.1379), (0.4163, -0.118, -0.139), (0.5091, -0.05064, -0.1381), (0.4731, -0.09166, -0.1385), (0.4143, -0.1191, 0.1441), (0.5126, -0.007036, 0.1452), (0.4711, -0.09278, 0.1446), (0.5071, -0.05175, 0.145)], [], [(3, 32, 34, 35, 33, 16, 18, 19, 17, 1, 8, 10, 11, 9, 24, 26, 27, 25), (17, 12, 0, 1), (25, 20, 2, 3), (21, 24, 9, 4), (13, 16, 33, 28), (3, 2, 29, 32), (5, 8, 1, 0), (4, 9, 11, 6), (6, 11, 10, 7), (7, 10, 8, 5), (16, 13, 15, 18), (18, 15, 14, 19), (19, 14, 12, 17), (28, 33, 35, 30), (30, 35, 34, 31), (31, 34, 32, 29), (24, 21, 23, 26), (26, 23, 22, 27), (27, 22, 20, 25), (0, 12, 14, 15, 13, 28, 30, 31, 29, 2, 20, 22, 23, 21, 4, 6, 7, 5)])
_uv = me_cube_010.uv_layers.new(name='UVMap')
_uv.uv.foreach_set('vector', [0.625, 0.5718, 0.6787, 0.5181, 0.6911, 0.5095, 0.7052, 0.5029, 0.7173, 0.5, 0.7827, 0.5, 0.7927, 0.504, 0.8068, 0.5203, 0.8212, 0.5447, 0.875, 0.6782, 0.8209, 0.7324, 0.8087, 0.7407, 0.7946, 0.7472, 0.7823, 0.75, 0.7177, 0.75, 0.7075, 0.7461, 0.6935, 0.7305, 0.6795, 0.707, 0.625, 0.2858, 0.375, 0.2858, 0.375, 0.1782, 0.625, 0.1782, 0.625, 0.7872, 0.375, 0.7872, 0.375, 0.6782, 0.625, 0.6782, 0.375, 0.8427, 0.625, 0.8427, 0.625, 0.9073, 0.375, 0.9073, 0.375, 0.3423, 0.625, 0.3423, 0.625, 0.4077, 0.375, 0.4077, 0.625, 0.5718, 0.375, 0.5718, 0.375, 0.4644, 0.625, 0.4644, 0.375, 0.01764, 0.625, 0.01764, 0.625, 0.07178, 0.375, 0.07178, 0.375, 0.9073, 0.625, 0.9073, 0.6251, 0.9161, 0.3751, 0.9161, 0.3751, 0.9161, 0.6251, 0.9161, 0.625, 0.9282, 0.3753, 0.9282, 0.3749, 0.01024, 0.6249, 0.01024, 0.625, 0.01764, 0.375, 0.01764, 0.625, 0.3423, 0.375, 0.3423, 0.3749, 0.3303, 0.6249, 0.3303, 0.6249, 0.3303, 0.3749, 0.3303, 0.3749, 0.3067, 0.6249, 0.3067, 0.6249, 0.3067, 0.3749, 0.3067, 0.375, 0.2858, 0.625, 0.2858, 0.375, 0.4077, 0.625, 0.4077, 0.6249, 0.4163, 0.3749, 0.4163, 0.3749, 0.4163, 0.6249, 0.4163, 0.6251, 0.4492, 0.3751, 0.4492, 0.3751, 0.4492, 0.6251, 0.4492, 0.625, 0.4644, 0.375, 0.4644, 0.625, 0.8427, 0.375, 0.8427, 0.3751, 0.8305, 0.6251, 0.8305, 0.6251, 0.8305, 0.3751, 0.8305, 0.3751, 0.8074, 0.6251, 0.8074, 0.6251, 0.8074, 0.3751, 0.8074, 0.375, 0.7872, 0.625, 0.7872, 0.125, 0.5718, 0.1788, 0.518, 0.1932, 0.511, 0.2073, 0.5044, 0.2173, 0.5, 0.2827, 0.5, 0.2948, 0.5056, 0.3089, 0.522, 0.3213, 0.5449, 0.375, 0.6782, 0.3205, 0.7327, 0.3065, 0.7394, 0.2925, 0.7457, 0.2823, 0.75, 0.2177, 0.75, 0.2054, 0.7446, 0.1913, 0.7285, 0.1791, 0.7062])
me_cube_010.use_remesh_fix_poles = True
me_cube_010.use_remesh_preserve_attributes = False
me_cube_010.update()
me_cube_011 = bpy.data.meshes.new('Cube.011')
me_cube_011.from_pydata([(-0.04656, 0.2146, -0.1411), (-0.0486, 0.2134, 0.1421), (0.06245, -0.2099, -0.142), (0.06041, -0.211, 0.1412), (-0.5133, 0.002514, -0.1453), (-0.4143, 0.1158, -0.1441), (-0.5077, 0.04739, -0.145), (-0.4714, 0.08886, -0.1446), (-0.4164, 0.1147, 0.139), (-0.5154, 0.0014, 0.1379), (-0.4735, 0.08775, 0.1385), (-0.5097, 0.04628, 0.1381), (0.3083, 0.3047, -0.1382), (0.448, 0.2537, -0.1374), (0.3705, 0.3089, -0.1377), (0.4217, 0.2902, -0.1374), (0.446, 0.2526, 0.1458), (0.3063, 0.3036, 0.145), (0.4196, 0.2891, 0.1457), (0.3685, 0.3078, 0.1454), (-0.3097, -0.3011, -0.145), (-0.4487, -0.249, -0.1458), (-0.3716, -0.3048, -0.1454), (-0.4225, -0.2857, -0.1457), (-0.4508, -0.2501, 0.1373), (-0.3118, -0.3023, 0.1381), (-0.4245, -0.2868, 0.1374), (-0.3736, -0.3059, 0.1377), (0.5147, -0.005921, -0.1379), (0.4163, -0.118, -0.139), (0.5091, -0.05063, -0.1381), (0.4731, -0.09166, -0.1385), (0.4143, -0.1191, 0.1441), (0.5126, -0.007035, 0.1452), (0.4711, -0.09278, 0.1446), (0.5071, -0.05175, 0.145)], [], [(3, 32, 34, 35, 33, 16, 18, 19, 17, 1, 8, 10, 11, 9, 24, 26, 27, 25), (17, 12, 0, 1), (25, 20, 2, 3), (21, 24, 9, 4), (13, 16, 33, 28), (3, 2, 29, 32), (5, 8, 1, 0), (4, 9, 11, 6), (6, 11, 10, 7), (7, 10, 8, 5), (16, 13, 15, 18), (18, 15, 14, 19), (19, 14, 12, 17), (28, 33, 35, 30), (30, 35, 34, 31), (31, 34, 32, 29), (24, 21, 23, 26), (26, 23, 22, 27), (27, 22, 20, 25), (0, 12, 14, 15, 13, 28, 30, 31, 29, 2, 20, 22, 23, 21, 4, 6, 7, 5)])
_uv = me_cube_011.uv_layers.new(name='UVMap')
_uv.uv.foreach_set('vector', [0.625, 0.5718, 0.6787, 0.5181, 0.6911, 0.5095, 0.7052, 0.5029, 0.7173, 0.5, 0.7827, 0.5, 0.7927, 0.504, 0.8068, 0.5203, 0.8212, 0.5447, 0.875, 0.6782, 0.8209, 0.7324, 0.8087, 0.7407, 0.7946, 0.7472, 0.7823, 0.75, 0.7177, 0.75, 0.7075, 0.7461, 0.6935, 0.7305, 0.6795, 0.707, 0.625, 0.2858, 0.375, 0.2858, 0.375, 0.1782, 0.625, 0.1782, 0.625, 0.7872, 0.375, 0.7872, 0.375, 0.6782, 0.625, 0.6782, 0.375, 0.8427, 0.625, 0.8427, 0.625, 0.9073, 0.375, 0.9073, 0.375, 0.3423, 0.625, 0.3423, 0.625, 0.4077, 0.375, 0.4077, 0.625, 0.5718, 0.375, 0.5718, 0.375, 0.4644, 0.625, 0.4644, 0.375, 0.01764, 0.625, 0.01764, 0.625, 0.07178, 0.375, 0.07178, 0.375, 0.9073, 0.625, 0.9073, 0.6251, 0.9161, 0.3751, 0.9161, 0.3751, 0.9161, 0.6251, 0.9161, 0.625, 0.9282, 0.3753, 0.9282, 0.3749, 0.01024, 0.6249, 0.01024, 0.625, 0.01764, 0.375, 0.01764, 0.625, 0.3423, 0.375, 0.3423, 0.3749, 0.3303, 0.6249, 0.3303, 0.6249, 0.3303, 0.3749, 0.3303, 0.3749, 0.3067, 0.6249, 0.3067, 0.6249, 0.3067, 0.3749, 0.3067, 0.375, 0.2858, 0.625, 0.2858, 0.375, 0.4077, 0.625, 0.4077, 0.6249, 0.4163, 0.3749, 0.4163, 0.3749, 0.4163, 0.6249, 0.4163, 0.6251, 0.4492, 0.3751, 0.4492, 0.3751, 0.4492, 0.6251, 0.4492, 0.625, 0.4644, 0.375, 0.4644, 0.625, 0.8427, 0.375, 0.8427, 0.3751, 0.8305, 0.6251, 0.8305, 0.6251, 0.8305, 0.3751, 0.8305, 0.3751, 0.8074, 0.6251, 0.8074, 0.6251, 0.8074, 0.3751, 0.8074, 0.375, 0.7872, 0.625, 0.7872, 0.125, 0.5718, 0.1788, 0.518, 0.1932, 0.511, 0.2073, 0.5044, 0.2173, 0.5, 0.2827, 0.5, 0.2948, 0.5056, 0.3089, 0.522, 0.3213, 0.5449, 0.375, 0.6782, 0.3205, 0.7327, 0.3065, 0.7394, 0.2925, 0.7457, 0.2823, 0.75, 0.2177, 0.75, 0.2054, 0.7446, 0.1913, 0.7285, 0.1791, 0.7062])
me_cube_011.use_remesh_fix_poles = True
me_cube_011.use_remesh_preserve_attributes = False
me_cube_011.update()
me_cube_012 = bpy.data.meshes.new('Cube.012')
me_cube_012.from_pydata([(0.213, 0.05336, -0.1411), (0.2118, 0.05536, 0.1421), (-0.2078, -0.06909, -0.142), (-0.209, -0.06709, 0.1412), (-0.01382, 0.5131, -0.1453), (0.1026, 0.4178, -0.1441), (0.03122, 0.5089, -0.145), (0.07382, 0.474, -0.1446), (0.1014, 0.4198, 0.139), (-0.015, 0.5151, 0.1379), (0.07264, 0.476, 0.1385), (0.03004, 0.5109, 0.1381), (0.3143, -0.2985, -0.1382), (0.2678, -0.4397, -0.1374), (0.3205, -0.3605, -0.1377), (0.3035, -0.4122, -0.1374), (0.2667, -0.4377, 0.1458), (0.3132, -0.2965, 0.145), (0.3023, -0.4102, 0.1457), (0.3194, -0.3585, 0.1454), (-0.3108, 0.3, -0.145), (-0.2631, 0.4406, -0.1458), (-0.3164, 0.3617, -0.1454), (-0.299, 0.4132, -0.1457), (-0.2643, 0.4426, 0.1373), (-0.312, 0.302, 0.1381), (-0.3001, 0.4152, 0.1374), (-0.3176, 0.3637, 0.1377), (0.01046, -0.5146, -0.1379), (-0.1047, -0.4198, -0.139), (-0.03441, -0.5105, -0.1381), (-0.07657, -0.4758, -0.1385), (-0.1059, -0.4178, 0.1441), (0.009277, -0.5126, 0.1452), (-0.07774, -0.4738, 0.1446), (-0.03559, -0.5085, 0.145)], [], [(3, 32, 34, 35, 33, 16, 18, 19, 17, 1, 8, 10, 11, 9, 24, 26, 27, 25), (17, 12, 0, 1), (25, 20, 2, 3), (21, 24, 9, 4), (13, 16, 33, 28), (3, 2, 29, 32), (5, 8, 1, 0), (4, 9, 11, 6), (6, 11, 10, 7), (7, 10, 8, 5), (16, 13, 15, 18), (18, 15, 14, 19), (19, 14, 12, 17), (28, 33, 35, 30), (30, 35, 34, 31), (31, 34, 32, 29), (24, 21, 23, 26), (26, 23, 22, 27), (27, 22, 20, 25), (0, 12, 14, 15, 13, 28, 30, 31, 29, 2, 20, 22, 23, 21, 4, 6, 7, 5)])
_uv = me_cube_012.uv_layers.new(name='UVMap')
_uv.uv.foreach_set('vector', [0.625, 0.5718, 0.6787, 0.5181, 0.6911, 0.5095, 0.7052, 0.5029, 0.7173, 0.5, 0.7827, 0.5, 0.7927, 0.504, 0.8068, 0.5203, 0.8212, 0.5447, 0.875, 0.6782, 0.8209, 0.7324, 0.8087, 0.7407, 0.7946, 0.7472, 0.7823, 0.75, 0.7177, 0.75, 0.7075, 0.7461, 0.6935, 0.7305, 0.6795, 0.707, 0.625, 0.2858, 0.375, 0.2858, 0.375, 0.1782, 0.625, 0.1782, 0.625, 0.7872, 0.375, 0.7872, 0.375, 0.6782, 0.625, 0.6782, 0.375, 0.8427, 0.625, 0.8427, 0.625, 0.9073, 0.375, 0.9073, 0.375, 0.3423, 0.625, 0.3423, 0.625, 0.4077, 0.375, 0.4077, 0.625, 0.5718, 0.375, 0.5718, 0.375, 0.4644, 0.625, 0.4644, 0.375, 0.01764, 0.625, 0.01764, 0.625, 0.07178, 0.375, 0.07178, 0.375, 0.9073, 0.625, 0.9073, 0.6251, 0.9161, 0.3751, 0.9161, 0.3751, 0.9161, 0.6251, 0.9161, 0.625, 0.9282, 0.3753, 0.9282, 0.3749, 0.01024, 0.6249, 0.01024, 0.625, 0.01764, 0.375, 0.01764, 0.625, 0.3423, 0.375, 0.3423, 0.3749, 0.3303, 0.6249, 0.3303, 0.6249, 0.3303, 0.3749, 0.3303, 0.3749, 0.3067, 0.6249, 0.3067, 0.6249, 0.3067, 0.3749, 0.3067, 0.375, 0.2858, 0.625, 0.2858, 0.375, 0.4077, 0.625, 0.4077, 0.6249, 0.4163, 0.3749, 0.4163, 0.3749, 0.4163, 0.6249, 0.4163, 0.6251, 0.4492, 0.3751, 0.4492, 0.3751, 0.4492, 0.6251, 0.4492, 0.625, 0.4644, 0.375, 0.4644, 0.625, 0.8427, 0.375, 0.8427, 0.3751, 0.8305, 0.6251, 0.8305, 0.6251, 0.8305, 0.3751, 0.8305, 0.3751, 0.8074, 0.6251, 0.8074, 0.6251, 0.8074, 0.3751, 0.8074, 0.375, 0.7872, 0.625, 0.7872, 0.125, 0.5718, 0.1788, 0.518, 0.1932, 0.511, 0.2073, 0.5044, 0.2173, 0.5, 0.2827, 0.5, 0.2948, 0.5056, 0.3089, 0.522, 0.3213, 0.5449, 0.375, 0.6782, 0.3205, 0.7327, 0.3065, 0.7394, 0.2925, 0.7457, 0.2823, 0.75, 0.2177, 0.75, 0.2054, 0.7446, 0.1913, 0.7285, 0.1791, 0.7062])
me_cube_012.use_remesh_fix_poles = True
me_cube_012.use_remesh_preserve_attributes = False
me_cube_012.update()
me_cube_013 = bpy.data.meshes.new('Cube.013')
me_cube_013.from_pydata([(-0.04656, 0.2146, -0.1411), (-0.0486, 0.2134, 0.1421), (0.06245, -0.2099, -0.142), (0.06041, -0.211, 0.1412), (-0.5133, 0.002515, -0.1453), (-0.4143, 0.1158, -0.1441), (-0.5077, 0.04739, -0.145), (-0.4714, 0.08886, -0.1446), (-0.4164, 0.1147, 0.139), (-0.5154, 0.001401, 0.1379), (-0.4735, 0.08775, 0.1385), (-0.5097, 0.04628, 0.1381), (0.3083, 0.3047, -0.1382), (0.448, 0.2537, -0.1374), (0.3705, 0.3089, -0.1377), (0.4217, 0.2902, -0.1374), (0.446, 0.2526, 0.1458), (0.3063, 0.3036, 0.145), (0.4196, 0.2891, 0.1457), (0.3685, 0.3078, 0.1454), (-0.3097, -0.3011, -0.145), (-0.4487, -0.249, -0.1458), (-0.3716, -0.3048, -0.1454), (-0.4225, -0.2857, -0.1457), (-0.4508, -0.2501, 0.1373), (-0.3118, -0.3023, 0.1381), (-0.4245, -0.2868, 0.1374), (-0.3736, -0.3059, 0.1377), (0.5147, -0.00592, -0.1379), (0.4163, -0.118, -0.139), (0.5091, -0.05063, -0.1381), (0.4731, -0.09166, -0.1385), (0.4143, -0.1191, 0.1441), (0.5126, -0.007035, 0.1452), (0.4711, -0.09278, 0.1446), (0.5071, -0.05175, 0.145)], [], [(3, 32, 34, 35, 33, 16, 18, 19, 17, 1, 8, 10, 11, 9, 24, 26, 27, 25), (17, 12, 0, 1), (25, 20, 2, 3), (21, 24, 9, 4), (13, 16, 33, 28), (3, 2, 29, 32), (5, 8, 1, 0), (4, 9, 11, 6), (6, 11, 10, 7), (7, 10, 8, 5), (16, 13, 15, 18), (18, 15, 14, 19), (19, 14, 12, 17), (28, 33, 35, 30), (30, 35, 34, 31), (31, 34, 32, 29), (24, 21, 23, 26), (26, 23, 22, 27), (27, 22, 20, 25), (0, 12, 14, 15, 13, 28, 30, 31, 29, 2, 20, 22, 23, 21, 4, 6, 7, 5)])
_uv = me_cube_013.uv_layers.new(name='UVMap')
_uv.uv.foreach_set('vector', [0.625, 0.5718, 0.6787, 0.5181, 0.6911, 0.5095, 0.7052, 0.5029, 0.7173, 0.5, 0.7827, 0.5, 0.7927, 0.504, 0.8068, 0.5203, 0.8212, 0.5447, 0.875, 0.6782, 0.8209, 0.7324, 0.8087, 0.7407, 0.7946, 0.7472, 0.7823, 0.75, 0.7177, 0.75, 0.7075, 0.7461, 0.6935, 0.7305, 0.6795, 0.707, 0.625, 0.2858, 0.375, 0.2858, 0.375, 0.1782, 0.625, 0.1782, 0.625, 0.7872, 0.375, 0.7872, 0.375, 0.6782, 0.625, 0.6782, 0.375, 0.8427, 0.625, 0.8427, 0.625, 0.9073, 0.375, 0.9073, 0.375, 0.3423, 0.625, 0.3423, 0.625, 0.4077, 0.375, 0.4077, 0.625, 0.5718, 0.375, 0.5718, 0.375, 0.4644, 0.625, 0.4644, 0.375, 0.01764, 0.625, 0.01764, 0.625, 0.07178, 0.375, 0.07178, 0.375, 0.9073, 0.625, 0.9073, 0.6251, 0.9161, 0.3751, 0.9161, 0.3751, 0.9161, 0.6251, 0.9161, 0.625, 0.9282, 0.3753, 0.9282, 0.3749, 0.01024, 0.6249, 0.01024, 0.625, 0.01764, 0.375, 0.01764, 0.625, 0.3423, 0.375, 0.3423, 0.3749, 0.3303, 0.6249, 0.3303, 0.6249, 0.3303, 0.3749, 0.3303, 0.3749, 0.3067, 0.6249, 0.3067, 0.6249, 0.3067, 0.3749, 0.3067, 0.375, 0.2858, 0.625, 0.2858, 0.375, 0.4077, 0.625, 0.4077, 0.6249, 0.4163, 0.3749, 0.4163, 0.3749, 0.4163, 0.6249, 0.4163, 0.6251, 0.4492, 0.3751, 0.4492, 0.3751, 0.4492, 0.6251, 0.4492, 0.625, 0.4644, 0.375, 0.4644, 0.625, 0.8427, 0.375, 0.8427, 0.3751, 0.8305, 0.6251, 0.8305, 0.6251, 0.8305, 0.3751, 0.8305, 0.3751, 0.8074, 0.6251, 0.8074, 0.6251, 0.8074, 0.3751, 0.8074, 0.375, 0.7872, 0.625, 0.7872, 0.125, 0.5718, 0.1788, 0.518, 0.1932, 0.511, 0.2073, 0.5044, 0.2173, 0.5, 0.2827, 0.5, 0.2948, 0.5056, 0.3089, 0.522, 0.3213, 0.5449, 0.375, 0.6782, 0.3205, 0.7327, 0.3065, 0.7394, 0.2925, 0.7457, 0.2823, 0.75, 0.2177, 0.75, 0.2054, 0.7446, 0.1913, 0.7285, 0.1791, 0.7062])
me_cube_013.use_remesh_fix_poles = True
me_cube_013.use_remesh_preserve_attributes = False
me_cube_013.update()
me_cube_014 = bpy.data.meshes.new('Cube.014')
me_cube_014.from_pydata([(0.213, 0.05336, -0.1411), (0.2118, 0.05536, 0.1421), (-0.2078, -0.06909, -0.142), (-0.209, -0.06709, 0.1412), (-0.01382, 0.5131, -0.1453), (0.1026, 0.4178, -0.1441), (0.03122, 0.5089, -0.145), (0.07382, 0.474, -0.1446), (0.1014, 0.4198, 0.139), (-0.015, 0.5151, 0.1379), (0.07264, 0.476, 0.1385), (0.03004, 0.5109, 0.1381), (0.3143, -0.2985, -0.1382), (0.2678, -0.4397, -0.1374), (0.3205, -0.3605, -0.1377), (0.3035, -0.4122, -0.1374), (0.2667, -0.4377, 0.1458), (0.3132, -0.2965, 0.145), (0.3023, -0.4102, 0.1457), (0.3194, -0.3585, 0.1454), (-0.3108, 0.3, -0.145), (-0.2631, 0.4406, -0.1458), (-0.3164, 0.3617, -0.1454), (-0.299, 0.4132, -0.1457), (-0.2643, 0.4426, 0.1373), (-0.312, 0.302, 0.1381), (-0.3001, 0.4152, 0.1374), (-0.3176, 0.3637, 0.1377), (0.01046, -0.5146, -0.1379), (-0.1047, -0.4198, -0.139), (-0.03441, -0.5105, -0.1381), (-0.07657, -0.4758, -0.1385), (-0.1059, -0.4178, 0.1441), (0.009278, -0.5126, 0.1452), (-0.07774, -0.4738, 0.1446), (-0.03559, -0.5085, 0.145)], [], [(3, 32, 34, 35, 33, 16, 18, 19, 17, 1, 8, 10, 11, 9, 24, 26, 27, 25), (17, 12, 0, 1), (25, 20, 2, 3), (21, 24, 9, 4), (13, 16, 33, 28), (3, 2, 29, 32), (5, 8, 1, 0), (4, 9, 11, 6), (6, 11, 10, 7), (7, 10, 8, 5), (16, 13, 15, 18), (18, 15, 14, 19), (19, 14, 12, 17), (28, 33, 35, 30), (30, 35, 34, 31), (31, 34, 32, 29), (24, 21, 23, 26), (26, 23, 22, 27), (27, 22, 20, 25), (0, 12, 14, 15, 13, 28, 30, 31, 29, 2, 20, 22, 23, 21, 4, 6, 7, 5)])
_uv = me_cube_014.uv_layers.new(name='UVMap')
_uv.uv.foreach_set('vector', [0.625, 0.5718, 0.6787, 0.5181, 0.6911, 0.5095, 0.7052, 0.5029, 0.7173, 0.5, 0.7827, 0.5, 0.7927, 0.504, 0.8068, 0.5203, 0.8212, 0.5447, 0.875, 0.6782, 0.8209, 0.7324, 0.8087, 0.7407, 0.7946, 0.7472, 0.7823, 0.75, 0.7177, 0.75, 0.7075, 0.7461, 0.6935, 0.7305, 0.6795, 0.707, 0.625, 0.2858, 0.375, 0.2858, 0.375, 0.1782, 0.625, 0.1782, 0.625, 0.7872, 0.375, 0.7872, 0.375, 0.6782, 0.625, 0.6782, 0.375, 0.8427, 0.625, 0.8427, 0.625, 0.9073, 0.375, 0.9073, 0.375, 0.3423, 0.625, 0.3423, 0.625, 0.4077, 0.375, 0.4077, 0.625, 0.5718, 0.375, 0.5718, 0.375, 0.4644, 0.625, 0.4644, 0.375, 0.01764, 0.625, 0.01764, 0.625, 0.07178, 0.375, 0.07178, 0.375, 0.9073, 0.625, 0.9073, 0.6251, 0.9161, 0.3751, 0.9161, 0.3751, 0.9161, 0.6251, 0.9161, 0.625, 0.9282, 0.3753, 0.9282, 0.3749, 0.01024, 0.6249, 0.01024, 0.625, 0.01764, 0.375, 0.01764, 0.625, 0.3423, 0.375, 0.3423, 0.3749, 0.3303, 0.6249, 0.3303, 0.6249, 0.3303, 0.3749, 0.3303, 0.3749, 0.3067, 0.6249, 0.3067, 0.6249, 0.3067, 0.3749, 0.3067, 0.375, 0.2858, 0.625, 0.2858, 0.375, 0.4077, 0.625, 0.4077, 0.6249, 0.4163, 0.3749, 0.4163, 0.3749, 0.4163, 0.6249, 0.4163, 0.6251, 0.4492, 0.3751, 0.4492, 0.3751, 0.4492, 0.6251, 0.4492, 0.625, 0.4644, 0.375, 0.4644, 0.625, 0.8427, 0.375, 0.8427, 0.3751, 0.8305, 0.6251, 0.8305, 0.6251, 0.8305, 0.3751, 0.8305, 0.3751, 0.8074, 0.6251, 0.8074, 0.6251, 0.8074, 0.3751, 0.8074, 0.375, 0.7872, 0.625, 0.7872, 0.125, 0.5718, 0.1788, 0.518, 0.1932, 0.511, 0.2073, 0.5044, 0.2173, 0.5, 0.2827, 0.5, 0.2948, 0.5056, 0.3089, 0.522, 0.3213, 0.5449, 0.375, 0.6782, 0.3205, 0.7327, 0.3065, 0.7394, 0.2925, 0.7457, 0.2823, 0.75, 0.2177, 0.75, 0.2054, 0.7446, 0.1913, 0.7285, 0.1791, 0.7062])
me_cube_014.use_remesh_fix_poles = True
me_cube_014.use_remesh_preserve_attributes = False
me_cube_014.update()

# ---- objects
ob_light = bpy.data.objects.new('Light', light_light)
ob_camera = bpy.data.objects.new('Camera', cam_camera)
ob_fondo = bpy.data.objects.new('fondo', me_plane)
ob_empty = bpy.data.objects.new('Empty', None)
ob_cube = bpy.data.objects.new('Cube', me_cube)
ob_obstaculo = bpy.data.objects.new('Obstaculo', me_cube_003)
ob_obstaculo2 = bpy.data.objects.new('Obstaculo2', me_cube_004)
ob_obstaculo3 = bpy.data.objects.new('Obstaculo3', me_cube_005)
ob_obstaculo4 = bpy.data.objects.new('Obstaculo4', me_cube_006)
ob_obstaculo5 = bpy.data.objects.new('Obstaculo5', me_cube_007)
ob_obstaculo6 = bpy.data.objects.new('Obstaculo6', me_cube_008)
ob_obstaculo7 = bpy.data.objects.new('Obstaculo7', me_cube_009)
ob_obstaculo8 = bpy.data.objects.new('Obstaculo8', me_cube_010)
ob_obstaculo9 = bpy.data.objects.new('Obstaculo9', me_cube_011)
ob_obstaculo10 = bpy.data.objects.new('Obstaculo10', me_cube_012)
ob_obstaculo11 = bpy.data.objects.new('Obstaculo11', me_cube_013)
ob_obstaculo12 = bpy.data.objects.new('Obstaculo12', me_cube_014)

# ---- transforms, parenting, visibility, modifiers, constraints
ob_light.location = (7.91, 7.638, 12.99)
ob_light.rotation_euler = (0.6503, 0.05522, 1.866)
ob_light.lock_rotations_4d = False
ob_light.empty_display_type = 'ARROWS'
ob_light.color = (0.0, 0.0, 0.0, 0.0)
ob_light.lineart.crease_threshold = 0.0
ob_camera.location = (7.359, -6.926, 4.958)
ob_camera.rotation_euler = (1.109, 0.0, 0.8149)
ob_camera.lock_rotations_4d = False
ob_camera.empty_display_type = 'ARROWS'
ob_camera.color = (0.0, 0.0, 0.0, 0.0)
ob_camera.display_type = 'WIRE'
ob_camera.lineart.crease_threshold = 0.0
ob_fondo.location = (0.0, 0.0, 0.0)
ob_empty.location = (0.0, 12.59, 0.0)
ob_empty.rotation_euler = (0.0, -0.0, 1.568)
ob_empty.empty_display_type = 'IMAGE'
ob_empty.empty_display_size = 5.685
ob_empty.empty_image_offset = (-0.5, -0.4398)
ob_cube.location = (-3.376, 4.062, 0.3594)
ob_obstaculo.location = (-1.086, 1.696, 0.3981)
ob_obstaculo2.location = (-0.4384, -1.666, 0.3863)
ob_obstaculo3.location = (3.543, -4.559, 0.3594)
ob_obstaculo4.location = (3.746, 5.171, 0.3594)
ob_obstaculo5.location = (-3.532, -4.777, 0.3594)
ob_obstaculo6.location = (1.528, 0.4456, 0.3959)
ob_obstaculo7.location = (-3.204, -0.1355, 0.3937)
ob_obstaculo8.location = (-0.6503, -4.28, -0.6599)
ob_obstaculo9.location = (3.043, -1.299, -0.6599)
ob_obstaculo10.location = (-0.6294, 5.616, -0.6599)
ob_obstaculo11.location = (-4.594, -1.783, -0.6599)
ob_obstaculo12.location = (2.145, 2.893, -0.6599)

# ---- collection membership
col_collection.objects.link(ob_light)
col_collection.objects.link(ob_camera)
col_collection.objects.link(ob_fondo)
col_collection.objects.link(ob_empty)
col_collection.objects.link(ob_cube)
col_collection.objects.link(ob_obstaculo)
col_collection.objects.link(ob_obstaculo2)
col_collection.objects.link(ob_obstaculo3)
col_collection.objects.link(ob_obstaculo4)
col_collection.objects.link(ob_obstaculo5)
col_collection.objects.link(ob_obstaculo6)
col_collection.objects.link(ob_obstaculo7)
col_collection.objects.link(ob_obstaculo8)
col_collection.objects.link(ob_obstaculo9)
col_collection.objects.link(ob_obstaculo10)
col_collection.objects.link(ob_obstaculo11)
col_collection.objects.link(ob_obstaculo12)

# ---- scene / render settings (as saved in the file)
scene.camera = ob_camera
scene.frame_start = 1; scene.frame_end = 250; scene.frame_set(0)
scene.render.engine = 'BLENDER_EEVEE_NEXT'
scene.cycles.use_denoising = False
scene.cycles.samples = 128
scene.cycles.sampling_pattern = 'TABULATED_SOBOL'
scene.cycles.use_adaptive_sampling = False
scene.cycles.use_light_tree = False
scene.view_settings.view_transform = 'Filmic'
bpy.context.view_layer.update()
